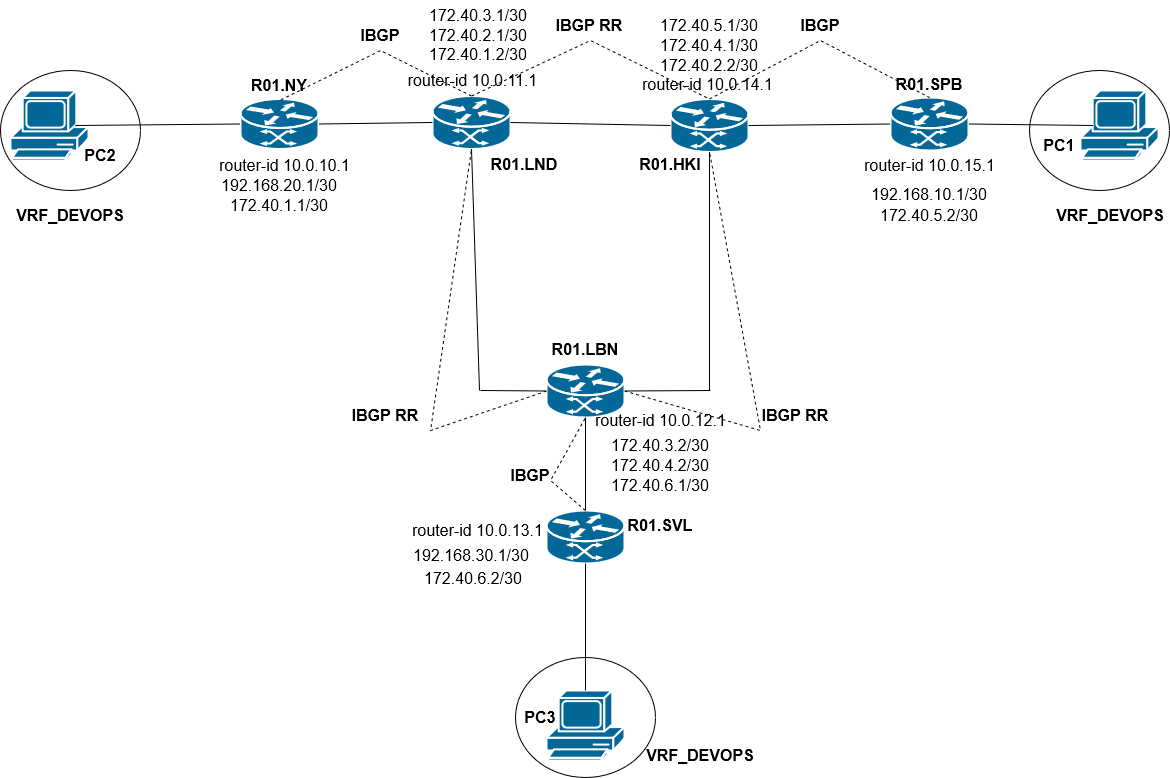

The diagram above was exported from draw.io. Its source (the exported page's mxGraphModel, read from the mxfile embedded in the PNG):
<mxGraphModel dx="1434" dy="782" grid="1" gridSize="10" guides="1" tooltips="1" connect="1" arrows="1" fold="1" page="1" pageScale="1" pageWidth="1169" pageHeight="827" math="0" shadow="0">
  <root>
    <mxCell id="0" />
    <mxCell id="1" parent="0" />
    <mxCell id="tOoWid7zaD85_ldoZuHL-26" value="" style="ellipse;whiteSpace=wrap;html=1;" parent="1" vertex="1">
      <mxGeometry x="515" y="707" width="140" height="120" as="geometry" />
    </mxCell>
    <mxCell id="tOoWid7zaD85_ldoZuHL-25" value="" style="ellipse;whiteSpace=wrap;html=1;" parent="1" vertex="1">
      <mxGeometry x="1029" y="120" width="140" height="120" as="geometry" />
    </mxCell>
    <mxCell id="tOoWid7zaD85_ldoZuHL-24" value="" style="ellipse;whiteSpace=wrap;html=1;" parent="1" vertex="1">
      <mxGeometry y="120" width="140" height="120" as="geometry" />
    </mxCell>
    <mxCell id="tOoWid7zaD85_ldoZuHL-1" value="" style="shape=mxgraph.cisco.computers_and_peripherals.pc;sketch=0;html=1;pointerEvents=1;dashed=0;fillColor=#036897;strokeColor=#ffffff;strokeWidth=2;verticalLabelPosition=bottom;verticalAlign=top;align=center;outlineConnect=0;" parent="1" vertex="1">
      <mxGeometry x="10" y="140" width="78" height="70" as="geometry" />
    </mxCell>
    <mxCell id="tOoWid7zaD85_ldoZuHL-2" value="" style="shape=mxgraph.cisco.computers_and_peripherals.pc;sketch=0;html=1;pointerEvents=1;dashed=0;fillColor=#036897;strokeColor=#ffffff;strokeWidth=2;verticalLabelPosition=bottom;verticalAlign=top;align=center;outlineConnect=0;" parent="1" vertex="1">
      <mxGeometry x="1080" y="140" width="78" height="70" as="geometry" />
    </mxCell>
    <mxCell id="tOoWid7zaD85_ldoZuHL-3" value="" style="shape=mxgraph.cisco.computers_and_peripherals.pc;sketch=0;html=1;pointerEvents=1;dashed=0;fillColor=#036897;strokeColor=#ffffff;strokeWidth=2;verticalLabelPosition=bottom;verticalAlign=top;align=center;outlineConnect=0;" parent="1" vertex="1">
      <mxGeometry x="546" y="740" width="78" height="70" as="geometry" />
    </mxCell>
    <mxCell id="tOoWid7zaD85_ldoZuHL-7" value="" style="shape=mxgraph.cisco.routers.atm_router;sketch=0;html=1;pointerEvents=1;dashed=0;fillColor=#036897;strokeColor=#ffffff;strokeWidth=2;verticalLabelPosition=bottom;verticalAlign=top;align=center;outlineConnect=0;" parent="1" vertex="1">
      <mxGeometry x="546" y="560" width="78" height="53" as="geometry" />
    </mxCell>
    <mxCell id="tOoWid7zaD85_ldoZuHL-8" value="" style="shape=mxgraph.cisco.routers.atm_router;sketch=0;html=1;pointerEvents=1;dashed=0;fillColor=#036897;strokeColor=#ffffff;strokeWidth=2;verticalLabelPosition=bottom;verticalAlign=top;align=center;outlineConnect=0;" parent="1" vertex="1">
      <mxGeometry x="890" y="147" width="78" height="53" as="geometry" />
    </mxCell>
    <mxCell id="tOoWid7zaD85_ldoZuHL-9" value="" style="shape=mxgraph.cisco.routers.atm_router;sketch=0;html=1;pointerEvents=1;dashed=0;fillColor=#036897;strokeColor=#ffffff;strokeWidth=2;verticalLabelPosition=bottom;verticalAlign=top;align=center;outlineConnect=0;" parent="1" vertex="1">
      <mxGeometry x="546" y="414" width="78" height="53" as="geometry" />
    </mxCell>
    <mxCell id="tOoWid7zaD85_ldoZuHL-10" value="" style="shape=mxgraph.cisco.routers.atm_router;sketch=0;html=1;pointerEvents=1;dashed=0;fillColor=#036897;strokeColor=#ffffff;strokeWidth=2;verticalLabelPosition=bottom;verticalAlign=top;align=center;outlineConnect=0;" parent="1" vertex="1">
      <mxGeometry x="432" y="145.5" width="78" height="53" as="geometry" />
    </mxCell>
    <mxCell id="tOoWid7zaD85_ldoZuHL-11" value="" style="shape=mxgraph.cisco.routers.atm_router;sketch=0;html=1;pointerEvents=1;dashed=0;fillColor=#036897;strokeColor=#ffffff;strokeWidth=2;verticalLabelPosition=bottom;verticalAlign=top;align=center;outlineConnect=0;" parent="1" vertex="1">
      <mxGeometry x="670" y="148.5" width="78" height="53" as="geometry" />
    </mxCell>
    <mxCell id="tOoWid7zaD85_ldoZuHL-12" value="" style="shape=mxgraph.cisco.routers.atm_router;sketch=0;html=1;pointerEvents=1;dashed=0;fillColor=#036897;strokeColor=#ffffff;strokeWidth=2;verticalLabelPosition=bottom;verticalAlign=top;align=center;outlineConnect=0;" parent="1" vertex="1">
      <mxGeometry x="240" y="148.5" width="78" height="50" as="geometry" />
    </mxCell>
    <mxCell id="tOoWid7zaD85_ldoZuHL-13" value="" style="endArrow=none;html=1;rounded=0;entryX=0.5;entryY=0;entryDx=0;entryDy=0;entryPerimeter=0;exitX=0.5;exitY=1;exitDx=0;exitDy=0;exitPerimeter=0;" parent="1" source="tOoWid7zaD85_ldoZuHL-7" target="tOoWid7zaD85_ldoZuHL-3" edge="1">
      <mxGeometry width="50" height="50" relative="1" as="geometry">
        <mxPoint x="560" y="420" as="sourcePoint" />
        <mxPoint x="610" y="370" as="targetPoint" />
      </mxGeometry>
    </mxCell>
    <mxCell id="tOoWid7zaD85_ldoZuHL-14" value="" style="endArrow=none;html=1;rounded=0;entryX=0.5;entryY=0;entryDx=0;entryDy=0;entryPerimeter=0;exitX=0.5;exitY=1;exitDx=0;exitDy=0;exitPerimeter=0;" parent="1" source="tOoWid7zaD85_ldoZuHL-9" target="tOoWid7zaD85_ldoZuHL-7" edge="1">
      <mxGeometry width="50" height="50" relative="1" as="geometry">
        <mxPoint x="560" y="420" as="sourcePoint" />
        <mxPoint x="610" y="370" as="targetPoint" />
      </mxGeometry>
    </mxCell>
    <mxCell id="tOoWid7zaD85_ldoZuHL-15" value="" style="endArrow=none;html=1;rounded=0;entryX=0.16;entryY=0.5;entryDx=0;entryDy=0;entryPerimeter=0;exitX=1;exitY=0.5;exitDx=0;exitDy=0;exitPerimeter=0;" parent="1" source="tOoWid7zaD85_ldoZuHL-8" target="tOoWid7zaD85_ldoZuHL-2" edge="1">
      <mxGeometry width="50" height="50" relative="1" as="geometry">
        <mxPoint x="560" y="420" as="sourcePoint" />
        <mxPoint x="610" y="370" as="targetPoint" />
      </mxGeometry>
    </mxCell>
    <mxCell id="tOoWid7zaD85_ldoZuHL-16" value="" style="endArrow=none;html=1;rounded=0;entryX=0;entryY=0.5;entryDx=0;entryDy=0;entryPerimeter=0;exitX=1;exitY=0.5;exitDx=0;exitDy=0;exitPerimeter=0;" parent="1" source="tOoWid7zaD85_ldoZuHL-11" target="tOoWid7zaD85_ldoZuHL-8" edge="1">
      <mxGeometry width="50" height="50" relative="1" as="geometry">
        <mxPoint x="560" y="420" as="sourcePoint" />
        <mxPoint x="610" y="370" as="targetPoint" />
      </mxGeometry>
    </mxCell>
    <mxCell id="tOoWid7zaD85_ldoZuHL-17" value="" style="endArrow=none;html=1;rounded=0;entryX=0.83;entryY=0.5;entryDx=0;entryDy=0;entryPerimeter=0;exitX=0;exitY=0.5;exitDx=0;exitDy=0;exitPerimeter=0;" parent="1" source="tOoWid7zaD85_ldoZuHL-12" target="tOoWid7zaD85_ldoZuHL-1" edge="1">
      <mxGeometry width="50" height="50" relative="1" as="geometry">
        <mxPoint x="560" y="420" as="sourcePoint" />
        <mxPoint x="610" y="370" as="targetPoint" />
      </mxGeometry>
    </mxCell>
    <mxCell id="tOoWid7zaD85_ldoZuHL-18" value="" style="endArrow=none;html=1;rounded=0;entryX=1;entryY=0.5;entryDx=0;entryDy=0;entryPerimeter=0;exitX=0;exitY=0.5;exitDx=0;exitDy=0;exitPerimeter=0;" parent="1" source="tOoWid7zaD85_ldoZuHL-10" target="tOoWid7zaD85_ldoZuHL-12" edge="1">
      <mxGeometry width="50" height="50" relative="1" as="geometry">
        <mxPoint x="560" y="420" as="sourcePoint" />
        <mxPoint x="610" y="370" as="targetPoint" />
      </mxGeometry>
    </mxCell>
    <mxCell id="tOoWid7zaD85_ldoZuHL-19" value="" style="endArrow=none;html=1;rounded=0;entryX=0.5;entryY=1;entryDx=0;entryDy=0;entryPerimeter=0;" parent="1" target="tOoWid7zaD85_ldoZuHL-11" edge="1">
      <mxGeometry width="50" height="50" relative="1" as="geometry">
        <mxPoint x="709" y="440" as="sourcePoint" />
        <mxPoint x="610" y="370" as="targetPoint" />
      </mxGeometry>
    </mxCell>
    <mxCell id="tOoWid7zaD85_ldoZuHL-20" value="" style="endArrow=none;html=1;rounded=0;entryX=1;entryY=0.5;entryDx=0;entryDy=0;entryPerimeter=0;" parent="1" target="tOoWid7zaD85_ldoZuHL-9" edge="1">
      <mxGeometry width="50" height="50" relative="1" as="geometry">
        <mxPoint x="710" y="440" as="sourcePoint" />
        <mxPoint x="610" y="370" as="targetPoint" />
      </mxGeometry>
    </mxCell>
    <mxCell id="tOoWid7zaD85_ldoZuHL-21" value="" style="endArrow=none;html=1;rounded=0;entryX=0.5;entryY=1;entryDx=0;entryDy=0;entryPerimeter=0;" parent="1" target="tOoWid7zaD85_ldoZuHL-10" edge="1">
      <mxGeometry width="50" height="50" relative="1" as="geometry">
        <mxPoint x="479" y="440" as="sourcePoint" />
        <mxPoint x="610" y="370" as="targetPoint" />
      </mxGeometry>
    </mxCell>
    <mxCell id="tOoWid7zaD85_ldoZuHL-22" value="" style="endArrow=none;html=1;rounded=0;exitX=0;exitY=0.5;exitDx=0;exitDy=0;exitPerimeter=0;" parent="1" source="tOoWid7zaD85_ldoZuHL-9" edge="1">
      <mxGeometry width="50" height="50" relative="1" as="geometry">
        <mxPoint x="560" y="420" as="sourcePoint" />
        <mxPoint x="480" y="440" as="targetPoint" />
      </mxGeometry>
    </mxCell>
    <mxCell id="tOoWid7zaD85_ldoZuHL-23" value="" style="endArrow=none;html=1;rounded=0;entryX=0;entryY=0.5;entryDx=0;entryDy=0;entryPerimeter=0;exitX=1;exitY=0.5;exitDx=0;exitDy=0;exitPerimeter=0;" parent="1" source="tOoWid7zaD85_ldoZuHL-10" target="tOoWid7zaD85_ldoZuHL-11" edge="1">
      <mxGeometry width="50" height="50" relative="1" as="geometry">
        <mxPoint x="560" y="420" as="sourcePoint" />
        <mxPoint x="610" y="370" as="targetPoint" />
      </mxGeometry>
    </mxCell>
    <mxCell id="tOoWid7zaD85_ldoZuHL-27" value="PC1" style="text;html=1;strokeColor=none;fillColor=none;align=center;verticalAlign=middle;whiteSpace=wrap;rounded=0;fontStyle=1;fontSize=16;" parent="1" vertex="1">
      <mxGeometry x="1029" y="180" width="60" height="30" as="geometry" />
    </mxCell>
    <mxCell id="tOoWid7zaD85_ldoZuHL-28" value="PC2" style="text;html=1;strokeColor=none;fillColor=none;align=center;verticalAlign=middle;whiteSpace=wrap;rounded=0;fontStyle=1;fontSize=16;" parent="1" vertex="1">
      <mxGeometry x="70" y="190" width="60" height="30" as="geometry" />
    </mxCell>
    <mxCell id="tOoWid7zaD85_ldoZuHL-29" value="PC3" style="text;html=1;strokeColor=none;fillColor=none;align=center;verticalAlign=middle;whiteSpace=wrap;rounded=0;fontStyle=1;fontSize=16;" parent="1" vertex="1">
      <mxGeometry x="510" y="752" width="60" height="30" as="geometry" />
    </mxCell>
    <mxCell id="tOoWid7zaD85_ldoZuHL-30" value="VRF_DEVOPS" style="text;html=1;strokeColor=none;fillColor=none;align=center;verticalAlign=middle;whiteSpace=wrap;rounded=0;fontSize=16;fontStyle=1" parent="1" vertex="1">
      <mxGeometry x="40" y="250" width="60" height="30" as="geometry" />
    </mxCell>
    <mxCell id="tOoWid7zaD85_ldoZuHL-31" value="VRF_DEVOPS" style="text;html=1;strokeColor=none;fillColor=none;align=center;verticalAlign=middle;whiteSpace=wrap;rounded=0;fontSize=16;fontStyle=1" parent="1" vertex="1">
      <mxGeometry x="1080" y="250" width="60" height="30" as="geometry" />
    </mxCell>
    <mxCell id="tOoWid7zaD85_ldoZuHL-32" value="VRF_DEVOPS" style="text;html=1;strokeColor=none;fillColor=none;align=center;verticalAlign=middle;whiteSpace=wrap;rounded=0;fontSize=16;fontStyle=1" parent="1" vertex="1">
      <mxGeometry x="670" y="790" width="60" height="30" as="geometry" />
    </mxCell>
    <mxCell id="tOoWid7zaD85_ldoZuHL-33" value="&lt;b&gt;R01.NY&lt;/b&gt;" style="text;html=1;strokeColor=none;fillColor=none;align=center;verticalAlign=middle;whiteSpace=wrap;rounded=0;fontSize=16;" parent="1" vertex="1">
      <mxGeometry x="249" y="120" width="60" height="30" as="geometry" />
    </mxCell>
    <mxCell id="tOoWid7zaD85_ldoZuHL-34" value="&lt;b&gt;R01.LND&lt;/b&gt;" style="text;html=1;strokeColor=none;fillColor=none;align=center;verticalAlign=middle;whiteSpace=wrap;rounded=0;fontSize=16;" parent="1" vertex="1">
      <mxGeometry x="494" y="198.5" width="60" height="30" as="geometry" />
    </mxCell>
    <mxCell id="tOoWid7zaD85_ldoZuHL-35" value="&lt;b&gt;R01.HKI&lt;/b&gt;" style="text;html=1;strokeColor=none;fillColor=none;align=center;verticalAlign=middle;whiteSpace=wrap;rounded=0;fontSize=16;" parent="1" vertex="1">
      <mxGeometry x="640" y="198.5" width="60" height="30" as="geometry" />
    </mxCell>
    <mxCell id="tOoWid7zaD85_ldoZuHL-37" value="&lt;b&gt;R01.SPB&lt;/b&gt;" style="text;html=1;strokeColor=none;fillColor=none;align=center;verticalAlign=middle;whiteSpace=wrap;rounded=0;fontSize=16;" parent="1" vertex="1">
      <mxGeometry x="899" y="118.5" width="60" height="30" as="geometry" />
    </mxCell>
    <mxCell id="tOoWid7zaD85_ldoZuHL-39" value="&lt;b&gt;R01.LBN&lt;/b&gt;" style="text;html=1;strokeColor=none;fillColor=none;align=center;verticalAlign=middle;whiteSpace=wrap;rounded=0;fontSize=16;" parent="1" vertex="1">
      <mxGeometry x="555" y="384" width="60" height="30" as="geometry" />
    </mxCell>
    <mxCell id="tOoWid7zaD85_ldoZuHL-40" value="&lt;b&gt;R01.SVL&lt;/b&gt;" style="text;html=1;strokeColor=none;fillColor=none;align=center;verticalAlign=middle;whiteSpace=wrap;rounded=0;fontSize=16;" parent="1" vertex="1">
      <mxGeometry x="630" y="560" width="60" height="30" as="geometry" />
    </mxCell>
    <mxCell id="tOoWid7zaD85_ldoZuHL-41" value="" style="endArrow=none;dashed=1;html=1;rounded=0;fontSize=16;entryX=0.5;entryY=1;entryDx=0;entryDy=0;exitX=0.5;exitY=0;exitDx=0;exitDy=0;exitPerimeter=0;" parent="1" source="tOoWid7zaD85_ldoZuHL-10" target="tOoWid7zaD85_ldoZuHL-33" edge="1">
      <mxGeometry width="50" height="50" relative="1" as="geometry">
        <mxPoint x="560" y="420" as="sourcePoint" />
        <mxPoint x="610" y="370" as="targetPoint" />
        <Array as="points">
          <mxPoint x="380" y="100" />
        </Array>
      </mxGeometry>
    </mxCell>
    <mxCell id="tOoWid7zaD85_ldoZuHL-42" value="" style="endArrow=none;dashed=1;html=1;rounded=0;fontSize=16;entryX=0.5;entryY=1;entryDx=0;entryDy=0;entryPerimeter=0;exitX=0;exitY=0.5;exitDx=0;exitDy=0;exitPerimeter=0;" parent="1" source="tOoWid7zaD85_ldoZuHL-9" target="tOoWid7zaD85_ldoZuHL-10" edge="1">
      <mxGeometry width="50" height="50" relative="1" as="geometry">
        <mxPoint x="560" y="420" as="sourcePoint" />
        <mxPoint x="610" y="370" as="targetPoint" />
        <Array as="points">
          <mxPoint x="430" y="480" />
        </Array>
      </mxGeometry>
    </mxCell>
    <mxCell id="tOoWid7zaD85_ldoZuHL-43" value="" style="endArrow=none;dashed=1;html=1;rounded=0;fontSize=16;entryX=0.5;entryY=1;entryDx=0;entryDy=0;entryPerimeter=0;exitX=1;exitY=0.5;exitDx=0;exitDy=0;exitPerimeter=0;" parent="1" source="tOoWid7zaD85_ldoZuHL-9" target="tOoWid7zaD85_ldoZuHL-11" edge="1">
      <mxGeometry width="50" height="50" relative="1" as="geometry">
        <mxPoint x="560" y="420" as="sourcePoint" />
        <mxPoint x="610" y="370" as="targetPoint" />
        <Array as="points">
          <mxPoint x="760" y="480" />
        </Array>
      </mxGeometry>
    </mxCell>
    <mxCell id="tOoWid7zaD85_ldoZuHL-44" value="" style="endArrow=none;dashed=1;html=1;rounded=0;fontSize=16;entryX=0.5;entryY=1;entryDx=0;entryDy=0;entryPerimeter=0;exitX=0.5;exitY=0;exitDx=0;exitDy=0;exitPerimeter=0;" parent="1" source="tOoWid7zaD85_ldoZuHL-7" target="tOoWid7zaD85_ldoZuHL-9" edge="1">
      <mxGeometry width="50" height="50" relative="1" as="geometry">
        <mxPoint x="560" y="420" as="sourcePoint" />
        <mxPoint x="610" y="370" as="targetPoint" />
        <Array as="points">
          <mxPoint x="550" y="530" />
        </Array>
      </mxGeometry>
    </mxCell>
    <mxCell id="tOoWid7zaD85_ldoZuHL-45" value="" style="endArrow=none;dashed=1;html=1;rounded=0;fontSize=16;entryX=0.5;entryY=0;entryDx=0;entryDy=0;entryPerimeter=0;exitX=0.5;exitY=0;exitDx=0;exitDy=0;exitPerimeter=0;" parent="1" source="tOoWid7zaD85_ldoZuHL-11" target="tOoWid7zaD85_ldoZuHL-8" edge="1">
      <mxGeometry width="50" height="50" relative="1" as="geometry">
        <mxPoint x="560" y="420" as="sourcePoint" />
        <mxPoint x="610" y="370" as="targetPoint" />
        <Array as="points">
          <mxPoint x="820" y="90" />
        </Array>
      </mxGeometry>
    </mxCell>
    <mxCell id="tOoWid7zaD85_ldoZuHL-46" value="" style="endArrow=none;dashed=1;html=1;rounded=0;fontSize=16;entryX=0.5;entryY=0;entryDx=0;entryDy=0;entryPerimeter=0;exitX=0.5;exitY=0;exitDx=0;exitDy=0;exitPerimeter=0;" parent="1" source="tOoWid7zaD85_ldoZuHL-10" target="tOoWid7zaD85_ldoZuHL-11" edge="1">
      <mxGeometry width="50" height="50" relative="1" as="geometry">
        <mxPoint x="560" y="420" as="sourcePoint" />
        <mxPoint x="610" y="370" as="targetPoint" />
        <Array as="points">
          <mxPoint x="590" y="90" />
        </Array>
      </mxGeometry>
    </mxCell>
    <mxCell id="tOoWid7zaD85_ldoZuHL-47" value="&lt;b&gt;IBGP&lt;/b&gt;" style="text;html=1;strokeColor=none;fillColor=none;align=center;verticalAlign=middle;whiteSpace=wrap;rounded=0;fontSize=16;" parent="1" vertex="1">
      <mxGeometry x="350" y="70" width="60" height="30" as="geometry" />
    </mxCell>
    <mxCell id="tOoWid7zaD85_ldoZuHL-49" value="&lt;b&gt;IBGP RR&lt;br&gt;&lt;/b&gt;" style="text;html=1;strokeColor=none;fillColor=none;align=center;verticalAlign=middle;whiteSpace=wrap;rounded=0;fontSize=16;" parent="1" vertex="1">
      <mxGeometry x="350" y="450" width="70" height="30" as="geometry" />
    </mxCell>
    <mxCell id="tOoWid7zaD85_ldoZuHL-50" value="&lt;b&gt;IBGP&lt;/b&gt;" style="text;html=1;strokeColor=none;fillColor=none;align=center;verticalAlign=middle;whiteSpace=wrap;rounded=0;fontSize=16;" parent="1" vertex="1">
      <mxGeometry x="500" y="510" width="60" height="30" as="geometry" />
    </mxCell>
    <mxCell id="tOoWid7zaD85_ldoZuHL-51" value="&lt;b&gt;IBGP RR&lt;br&gt;&lt;/b&gt;" style="text;html=1;strokeColor=none;fillColor=none;align=center;verticalAlign=middle;whiteSpace=wrap;rounded=0;fontSize=16;" parent="1" vertex="1">
      <mxGeometry x="554" y="60" width="70" height="30" as="geometry" />
    </mxCell>
    <mxCell id="tOoWid7zaD85_ldoZuHL-52" value="&lt;b&gt;IBGP&lt;/b&gt;" style="text;html=1;strokeColor=none;fillColor=none;align=center;verticalAlign=middle;whiteSpace=wrap;rounded=0;fontSize=16;" parent="1" vertex="1">
      <mxGeometry x="790" y="60" width="60" height="30" as="geometry" />
    </mxCell>
    <mxCell id="tOoWid7zaD85_ldoZuHL-53" value="&lt;b&gt;IBGP RR&lt;br&gt;&lt;/b&gt;" style="text;html=1;strokeColor=none;fillColor=none;align=center;verticalAlign=middle;whiteSpace=wrap;rounded=0;fontSize=16;" parent="1" vertex="1">
      <mxGeometry x="760" y="450" width="70" height="30" as="geometry" />
    </mxCell>
    <mxCell id="tOoWid7zaD85_ldoZuHL-54" value="router-id 10.0.10.1" style="text;html=1;strokeColor=none;fillColor=none;align=center;verticalAlign=middle;whiteSpace=wrap;rounded=0;fontSize=16;" parent="1" vertex="1">
      <mxGeometry x="210" y="200" width="149" height="30" as="geometry" />
    </mxCell>
    <mxCell id="tOoWid7zaD85_ldoZuHL-55" value="router-id 10.0.11.1" style="text;html=1;strokeColor=none;fillColor=none;align=center;verticalAlign=middle;whiteSpace=wrap;rounded=0;fontSize=16;" parent="1" vertex="1">
      <mxGeometry x="405" y="110" width="135" height="40" as="geometry" />
    </mxCell>
    <mxCell id="tOoWid7zaD85_ldoZuHL-57" value="router-id 10.0.14.1" style="text;html=1;strokeColor=none;fillColor=none;align=center;verticalAlign=middle;whiteSpace=wrap;rounded=0;fontSize=16;" parent="1" vertex="1">
      <mxGeometry x="640" y="113.5" width="135" height="40" as="geometry" />
    </mxCell>
    <mxCell id="tOoWid7zaD85_ldoZuHL-58" value="router-id 10.0.12.1" style="text;html=1;strokeColor=none;fillColor=none;align=center;verticalAlign=middle;whiteSpace=wrap;rounded=0;fontSize=16;" parent="1" vertex="1">
      <mxGeometry x="592.5" y="450" width="135" height="40" as="geometry" />
    </mxCell>
    <mxCell id="tOoWid7zaD85_ldoZuHL-59" value="router-id 10.0.13.1" style="text;html=1;strokeColor=none;fillColor=none;align=center;verticalAlign=middle;whiteSpace=wrap;rounded=0;fontSize=16;" parent="1" vertex="1">
      <mxGeometry x="410" y="560" width="135" height="40" as="geometry" />
    </mxCell>
    <mxCell id="tOoWid7zaD85_ldoZuHL-60" value="router-id 10.0.15.1" style="text;html=1;strokeColor=none;fillColor=none;align=center;verticalAlign=middle;whiteSpace=wrap;rounded=0;fontSize=16;" parent="1" vertex="1">
      <mxGeometry x="861.5" y="195" width="135" height="40" as="geometry" />
    </mxCell>
    <mxCell id="tOoWid7zaD85_ldoZuHL-61" value="192.168.20.1/30" style="text;html=1;strokeColor=none;fillColor=none;align=center;verticalAlign=middle;whiteSpace=wrap;rounded=0;fontSize=16;" parent="1" vertex="1">
      <mxGeometry x="249" y="220" width="60" height="30" as="geometry" />
    </mxCell>
    <mxCell id="tOoWid7zaD85_ldoZuHL-62" value="192.168.10.1/30" style="text;html=1;strokeColor=none;fillColor=none;align=center;verticalAlign=middle;whiteSpace=wrap;rounded=0;fontSize=16;" parent="1" vertex="1">
      <mxGeometry x="899" y="228.5" width="60" height="30" as="geometry" />
    </mxCell>
    <mxCell id="tOoWid7zaD85_ldoZuHL-63" value="192.168.30.1/30" style="text;html=1;strokeColor=none;fillColor=none;align=center;verticalAlign=middle;whiteSpace=wrap;rounded=0;fontSize=16;" parent="1" vertex="1">
      <mxGeometry x="441" y="590" width="60" height="30" as="geometry" />
    </mxCell>
    <mxCell id="tOoWid7zaD85_ldoZuHL-64" value="172.40.1.1/30" style="text;html=1;strokeColor=none;fillColor=none;align=center;verticalAlign=middle;whiteSpace=wrap;rounded=0;fontSize=16;" parent="1" vertex="1">
      <mxGeometry x="249" y="240" width="60" height="30" as="geometry" />
    </mxCell>
    <mxCell id="tOoWid7zaD85_ldoZuHL-65" value="172.40.1.2/30" style="text;html=1;strokeColor=none;fillColor=none;align=center;verticalAlign=middle;whiteSpace=wrap;rounded=0;fontSize=16;" parent="1" vertex="1">
      <mxGeometry x="447.5" y="88.5" width="60" height="30" as="geometry" />
    </mxCell>
    <mxCell id="tOoWid7zaD85_ldoZuHL-66" value="172.40.2.1/30" style="text;html=1;strokeColor=none;fillColor=none;align=center;verticalAlign=middle;whiteSpace=wrap;rounded=0;fontSize=16;" parent="1" vertex="1">
      <mxGeometry x="447.5" y="70" width="60" height="30" as="geometry" />
    </mxCell>
    <mxCell id="tOoWid7zaD85_ldoZuHL-67" value="172.40.3.1/30" style="text;html=1;strokeColor=none;fillColor=none;align=center;verticalAlign=middle;whiteSpace=wrap;rounded=0;fontSize=16;" parent="1" vertex="1">
      <mxGeometry x="447.5" y="50" width="60" height="30" as="geometry" />
    </mxCell>
    <mxCell id="tOoWid7zaD85_ldoZuHL-68" value="172.40.2.2/30" style="text;html=1;strokeColor=none;fillColor=none;align=center;verticalAlign=middle;whiteSpace=wrap;rounded=0;fontSize=16;" parent="1" vertex="1">
      <mxGeometry x="679" y="100" width="60" height="30" as="geometry" />
    </mxCell>
    <mxCell id="tOoWid7zaD85_ldoZuHL-69" value="172.40.4.1/30" style="text;html=1;strokeColor=none;fillColor=none;align=center;verticalAlign=middle;whiteSpace=wrap;rounded=0;fontSize=16;" parent="1" vertex="1">
      <mxGeometry x="679" y="80" width="60" height="30" as="geometry" />
    </mxCell>
    <mxCell id="tOoWid7zaD85_ldoZuHL-70" value="172.40.5.1/30" style="text;html=1;strokeColor=none;fillColor=none;align=center;verticalAlign=middle;whiteSpace=wrap;rounded=0;fontSize=16;" parent="1" vertex="1">
      <mxGeometry x="679" y="60" width="60" height="30" as="geometry" />
    </mxCell>
    <mxCell id="tOoWid7zaD85_ldoZuHL-71" value="172.40.5.2/30" style="text;html=1;strokeColor=none;fillColor=none;align=center;verticalAlign=middle;whiteSpace=wrap;rounded=0;fontSize=16;" parent="1" vertex="1">
      <mxGeometry x="899" y="250" width="60" height="30" as="geometry" />
    </mxCell>
    <mxCell id="tOoWid7zaD85_ldoZuHL-72" value="172.40.3.2/30" style="text;html=1;strokeColor=none;fillColor=none;align=center;verticalAlign=middle;whiteSpace=wrap;rounded=0;fontSize=16;" parent="1" vertex="1">
      <mxGeometry x="630" y="480" width="60" height="30" as="geometry" />
    </mxCell>
    <mxCell id="tOoWid7zaD85_ldoZuHL-73" value="172.40.4.2/30" style="text;html=1;strokeColor=none;fillColor=none;align=center;verticalAlign=middle;whiteSpace=wrap;rounded=0;fontSize=16;" parent="1" vertex="1">
      <mxGeometry x="630" y="500" width="60" height="30" as="geometry" />
    </mxCell>
    <mxCell id="tOoWid7zaD85_ldoZuHL-75" value="172.40.6.1/30" style="text;html=1;strokeColor=none;fillColor=none;align=center;verticalAlign=middle;whiteSpace=wrap;rounded=0;fontSize=16;" parent="1" vertex="1">
      <mxGeometry x="630" y="520" width="60" height="30" as="geometry" />
    </mxCell>
    <mxCell id="tOoWid7zaD85_ldoZuHL-77" value="172.40.6.2/30" style="text;html=1;strokeColor=none;fillColor=none;align=center;verticalAlign=middle;whiteSpace=wrap;rounded=0;fontSize=16;" parent="1" vertex="1">
      <mxGeometry x="442.5" y="613" width="60" height="30" as="geometry" />
    </mxCell>
  </root>
</mxGraphModel>